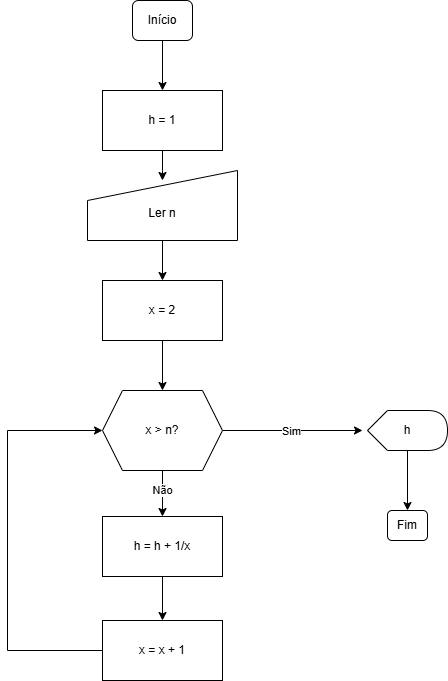

The diagram above was exported from draw.io. Its source (the exported page's mxGraphModel, read from the mxfile embedded in the PNG):
<mxGraphModel dx="833" dy="1622" grid="1" gridSize="10" guides="1" tooltips="1" connect="1" arrows="1" fold="1" page="1" pageScale="1" pageWidth="827" pageHeight="1169" math="0" shadow="0">
  <root>
    <mxCell id="0" />
    <mxCell id="1" parent="0" />
    <mxCell id="ep9trbQAIuiai9nzlmeh-1" value="" style="edgeStyle=orthogonalEdgeStyle;rounded=0;orthogonalLoop=1;jettySize=auto;html=1;" edge="1" parent="1" source="ep9trbQAIuiai9nzlmeh-2" target="ep9trbQAIuiai9nzlmeh-14">
      <mxGeometry relative="1" as="geometry" />
    </mxCell>
    <mxCell id="ep9trbQAIuiai9nzlmeh-2" value="Início" style="rounded=1;whiteSpace=wrap;html=1;fontSize=12;glass=0;strokeWidth=1;shadow=0;" vertex="1" parent="1">
      <mxGeometry x="425" y="-970" width="60" height="40" as="geometry" />
    </mxCell>
    <mxCell id="ep9trbQAIuiai9nzlmeh-3" style="edgeStyle=orthogonalEdgeStyle;rounded=0;orthogonalLoop=1;jettySize=auto;html=1;entryX=0;entryY=0.5;entryDx=0;entryDy=0;" edge="1" parent="1" source="ep9trbQAIuiai9nzlmeh-6">
      <mxGeometry relative="1" as="geometry">
        <mxPoint x="655" y="-540" as="targetPoint" />
      </mxGeometry>
    </mxCell>
    <mxCell id="ep9trbQAIuiai9nzlmeh-4" value="Sim" style="edgeLabel;html=1;align=center;verticalAlign=middle;resizable=0;points=[];" vertex="1" connectable="0" parent="ep9trbQAIuiai9nzlmeh-3">
      <mxGeometry x="-0.0312" relative="1" as="geometry">
        <mxPoint as="offset" />
      </mxGeometry>
    </mxCell>
    <mxCell id="ep9trbQAIuiai9nzlmeh-5" value="" style="edgeStyle=orthogonalEdgeStyle;rounded=0;orthogonalLoop=1;jettySize=auto;html=1;" edge="1" parent="1" source="ep9trbQAIuiai9nzlmeh-6" target="ep9trbQAIuiai9nzlmeh-12">
      <mxGeometry relative="1" as="geometry" />
    </mxCell>
    <mxCell id="ep9trbQAIuiai9nzlmeh-28" value="Não" style="edgeLabel;html=1;align=center;verticalAlign=middle;resizable=0;points=[];" vertex="1" connectable="0" parent="ep9trbQAIuiai9nzlmeh-5">
      <mxGeometry x="-0.1739" y="-1" relative="1" as="geometry">
        <mxPoint as="offset" />
      </mxGeometry>
    </mxCell>
    <mxCell id="ep9trbQAIuiai9nzlmeh-6" value="x &amp;gt; n?" style="shape=hexagon;perimeter=hexagonPerimeter2;whiteSpace=wrap;html=1;fixedSize=1;" vertex="1" parent="1">
      <mxGeometry x="395" y="-580" width="120" height="80" as="geometry" />
    </mxCell>
    <mxCell id="ep9trbQAIuiai9nzlmeh-27" style="edgeStyle=orthogonalEdgeStyle;rounded=0;orthogonalLoop=1;jettySize=auto;html=1;entryX=0;entryY=0.5;entryDx=0;entryDy=0;" edge="1" parent="1" source="ep9trbQAIuiai9nzlmeh-10" target="ep9trbQAIuiai9nzlmeh-6">
      <mxGeometry relative="1" as="geometry">
        <Array as="points">
          <mxPoint x="300" y="-320" />
          <mxPoint x="300" y="-540" />
        </Array>
      </mxGeometry>
    </mxCell>
    <mxCell id="ep9trbQAIuiai9nzlmeh-10" value="x = x + 1" style="whiteSpace=wrap;html=1;" vertex="1" parent="1">
      <mxGeometry x="395" y="-350" width="120" height="60" as="geometry" />
    </mxCell>
    <mxCell id="ep9trbQAIuiai9nzlmeh-11" value="" style="edgeStyle=orthogonalEdgeStyle;rounded=0;orthogonalLoop=1;jettySize=auto;html=1;" edge="1" parent="1" source="ep9trbQAIuiai9nzlmeh-12" target="ep9trbQAIuiai9nzlmeh-10">
      <mxGeometry relative="1" as="geometry" />
    </mxCell>
    <mxCell id="ep9trbQAIuiai9nzlmeh-12" value="h = h + 1/x" style="whiteSpace=wrap;html=1;" vertex="1" parent="1">
      <mxGeometry x="395" y="-454" width="120" height="60" as="geometry" />
    </mxCell>
    <mxCell id="ep9trbQAIuiai9nzlmeh-13" value="" style="edgeStyle=orthogonalEdgeStyle;rounded=0;orthogonalLoop=1;jettySize=auto;html=1;" edge="1" parent="1" source="ep9trbQAIuiai9nzlmeh-14">
      <mxGeometry relative="1" as="geometry">
        <mxPoint x="455" y="-790" as="targetPoint" />
      </mxGeometry>
    </mxCell>
    <mxCell id="ep9trbQAIuiai9nzlmeh-14" value="h = 1" style="rounded=0;whiteSpace=wrap;html=1;" vertex="1" parent="1">
      <mxGeometry x="395" y="-880" width="120" height="60" as="geometry" />
    </mxCell>
    <mxCell id="ep9trbQAIuiai9nzlmeh-19" value="Fim" style="rounded=1;whiteSpace=wrap;html=1;fontSize=12;glass=0;strokeWidth=1;shadow=0;direction=south;" vertex="1" parent="1">
      <mxGeometry x="680" y="-460" width="40" height="30" as="geometry" />
    </mxCell>
    <mxCell id="ep9trbQAIuiai9nzlmeh-20" value="" style="edgeStyle=orthogonalEdgeStyle;rounded=0;orthogonalLoop=1;jettySize=auto;html=1;" edge="1" parent="1" source="ep9trbQAIuiai9nzlmeh-21" target="ep9trbQAIuiai9nzlmeh-19">
      <mxGeometry relative="1" as="geometry" />
    </mxCell>
    <mxCell id="ep9trbQAIuiai9nzlmeh-21" value="h" style="shape=display;whiteSpace=wrap;html=1;" vertex="1" parent="1">
      <mxGeometry x="660" y="-560" width="80" height="40" as="geometry" />
    </mxCell>
    <mxCell id="ep9trbQAIuiai9nzlmeh-25" value="" style="edgeStyle=orthogonalEdgeStyle;rounded=0;orthogonalLoop=1;jettySize=auto;html=1;" edge="1" parent="1" source="ep9trbQAIuiai9nzlmeh-22" target="ep9trbQAIuiai9nzlmeh-24">
      <mxGeometry relative="1" as="geometry" />
    </mxCell>
    <mxCell id="ep9trbQAIuiai9nzlmeh-22" value="&lt;div&gt;&lt;br&gt;&lt;/div&gt;&lt;div&gt;Ler n&lt;/div&gt;" style="shape=manualInput;whiteSpace=wrap;html=1;" vertex="1" parent="1">
      <mxGeometry x="380" y="-800" width="150" height="70" as="geometry" />
    </mxCell>
    <mxCell id="ep9trbQAIuiai9nzlmeh-26" value="" style="edgeStyle=orthogonalEdgeStyle;rounded=0;orthogonalLoop=1;jettySize=auto;html=1;" edge="1" parent="1" source="ep9trbQAIuiai9nzlmeh-24" target="ep9trbQAIuiai9nzlmeh-6">
      <mxGeometry relative="1" as="geometry" />
    </mxCell>
    <mxCell id="ep9trbQAIuiai9nzlmeh-24" value="x = 2" style="whiteSpace=wrap;html=1;" vertex="1" parent="1">
      <mxGeometry x="395" y="-690" width="120" height="60" as="geometry" />
    </mxCell>
  </root>
</mxGraphModel>